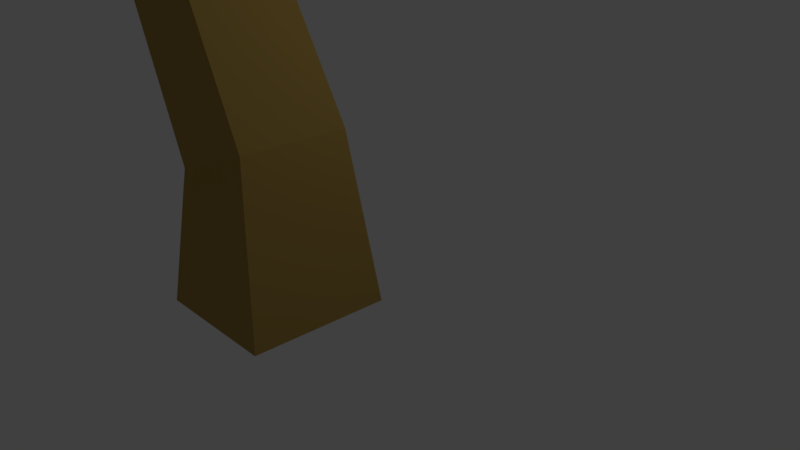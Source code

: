 # Source: cartoon_lowpoly_trees_blend_6_.blend  (saved by Blender 2.79.0; exported with 4.5.12 LTS)
import bpy
from mathutils import Matrix  # noqa: F401  (used for matrix-valued properties, if any)

bpy.ops.wm.read_factory_settings(use_empty=True)
scene = bpy.context.scene
scene.name = 'Scene'

# ---- collections
col_collection_1 = bpy.data.collections.new('Collection 1'); scene.collection.children.link(col_collection_1)

# ---- materials (node trees are filled in below, after node groups)
mat_trunk_1 = bpy.data.materials.new('Trunk_1')
mat_trunk_1.alpha_threshold = 0.0
mat_trunk_1.use_transparent_shadow = False
mat_trunk_1.diffuse_color = (0.4235, 0.2706, 0.07059, 1.0)
mat_trunk_1.specular_color = (0.162, 0.162, 0.162)
mat_trunk_1.roughness = 0.5
mat_trunk_1.specular_intensity = 1.0
mat_treetop_1 = bpy.data.materials.new('Treetop_1')
mat_treetop_1.alpha_threshold = 0.0
mat_treetop_1.use_transparent_shadow = False
mat_treetop_1.diffuse_color = (0.2196, 0.9922, 0.0, 1.0)
mat_treetop_1.specular_color = (0.225, 0.225, 0.225)
mat_treetop_1.roughness = 0.5
mat_treetop_1.specular_intensity = 1.0

# ---- material node trees

# ---- world
world_world = bpy.data.worlds.new('World'); scene.world = world_world
world_world.color = (0.05088, 0.05088, 0.05088)
world_world.use_sun_shadow = False
world_world.sun_shadow_jitter_overblur = 0.0
world_world.cycles.sampling_method = 'MANUAL'

# ---- cameras
cam_camera = bpy.data.cameras.new('Camera')
cam_camera.clip_end = 100.0
cam_camera.lens = 35.0
cam_camera.sensor_width = 32.0
cam_camera.sensor_height = 18.0
cam_camera.ortho_scale = 7.314
cam_camera.dof.focus_distance = 0.0
cam_camera.dof.aperture_fstop = 128.0

# ---- lights
light_lamp = bpy.data.lights.new('Lamp', 'POINT')
light_lamp.transmission_factor = 0.0
light_lamp.cutoff_distance = 30.0
light_lamp.energy = 100.0
light_lamp.shadow_buffer_clip_start = 1.001
light_lamp.shadow_soft_size = 0.1
light_lamp.shadow_maximum_resolution = 0.006
light_lamp.use_absolute_resolution = True

# ---- meshes
me_tree_1 = bpy.data.meshes.new('Tree_1')
me_tree_1.from_pydata([(-17.23, -0.7459, 0.4244), (-14.51, -0.7506, 0.4044), (-14.9, 2.985, 0.1116), (-16.85, 2.182, 0.1034), (-14.49, -0.8426, -2.706), (-14.88, 2.928, -2.196), (-17.21, -0.8379, -2.686), (-16.84, 2.125, -2.205), (-15.99, 7.048, 0.5108), (-17.83, 7.048, 0.5108), (-15.99, 7.048, -1.32), (-17.83, 7.048, -1.32), (-17.36, 12.71, 0.6315), (-18.65, 12.71, 0.6315), (-17.36, 12.71, -0.663), (-18.65, 12.71, -0.663), (-18.08, 14.13, 0.5261), (-16.99, 14.13, 0.5261), (-13.07, 23.94, -0.1448), (-13.78, 23.94, -0.1448), (-16.99, 14.13, -0.5576), (-13.07, 23.94, -0.8548), (-18.08, 14.13, -0.5576), (-13.78, 23.94, -0.8548), (-23.88, 19.24, -0.6841), (-23.88, 19.24, -0.3154), (-24.53, 18.85, -0.7367), (-24.53, 18.85, -0.2629), (-27.01, 22.96, -0.5247), (-27.01, 22.96, -0.4749), (-27.28, 22.8, -0.4964), (-27.28, 22.8, -0.5031), (-26.08, 29.91, -3.279), (-29.21, 28.01, -3.949), (-25.84, 28.36, 0.1423), (-31.03, 26.3, -0.705), (-31.87, 29.58, 1.682), (-29.34, 27.32, 3.882), (-23.3, 29.81, -1.879), (-25.57, 27.47, 3.088), (-22.99, 27.88, 2.268), (-22.53, 27.69, -5.146), (-19.97, 25.68, 0.4835), (-21.74, 25.83, -3.879), (-26.7, 29.15, -6.823), (-25.42, 25.28, -6.812), (-29.11, 25.18, -6.588), (-29.7, 26.43, -3.666), (-33.04, 23.56, -2.607), (-32.38, 24.57, 1.14), (-30.09, 20.89, -2.264), (-32.48, 20.6, 2.566), (-30.63, 23.55, 3.685), (-29.64, 22.96, 5.286), (-26.28, 25.35, 6.054), (-29.29, 22.11, 7.068), (-26.2, 21.94, 6.273), (-22.5, 25.74, 4.946), (-20.56, 24.92, 0.3703), (-22.29, 21.85, 3.873), (-21.15, 19.22, 1.058), (-21.09, 21.64, -2.519), (-21.43, 22.41, -4.486), (-20.68, 19.54, -1.817), (-23.66, 20.07, -4.192), (-25.46, 21.48, -5.721), (-28.84, 24.38, -5.94), (-28.03, 20.56, -3.026), (-25.77, 18.42, 1.426), (-26.1, 18.21, 5.095), (-29.21, 19.65, 3.685), (-23.24, 19.99, 0.8719), (-24.59, 19.03, -1.774), (-28.66, 18.41, 0.07682), (-12.35, 24.12, -7.106), (-16.23, 23.34, -6.148), (-11.97, 26.51, -3.783), (-18.09, 26.0, -3.067), (-17.78, 30.08, -5.001), (-15.36, 30.39, -1.313), (-9.232, 24.69, -5.852), (-11.47, 28.77, -1.318), (-8.771, 27.55, -1.762), (-9.446, 20.37, -5.494), (-6.416, 24.02, -0.199), (-8.888, 20.44, -2.947), (-13.72, 20.56, -8.385), (-13.35, 18.33, -4.545), (-17.23, 19.42, -4.885), (-17.09, 22.94, -4.577), (-21.17, 23.36, -1.81), (-19.67, 27.22, -0.6587), (-18.69, 21.61, 1.327), (-20.56, 26.62, 3.829), (-17.7, 28.66, 1.933), (-16.57, 29.63, 3.489), (-12.31, 30.69, 2.162), (-16.15, 30.79, 5.305), (-13.05, 29.18, 5.501), (-8.404, 28.89, 1.761), (-7.25, 23.69, 0.3678), (-9.314, 25.9, 4.873), (-9.202, 21.65, 6.017), (-9.061, 19.47, 1.828), (-9.52, 18.09, -0.007674), (-9.052, 18.99, 4.238), (-12.42, 17.77, 2.025), (-14.18, 17.48, -0.3962), (-17.04, 19.57, -3.744), (-16.72, 20.21, 1.53), (-14.21, 22.77, 6.27), (-14.06, 26.2, 8.388), (-17.19, 26.37, 5.815), (-11.23, 22.39, 4.875), (-13.3, 19.76, 4.162), (-17.47, 22.22, 5.127)], [], [(0, 1, 2, 3), (1, 4, 5, 2), (4, 6, 7, 5), (6, 0, 3, 7), (3, 2, 8, 9), (2, 5, 10, 8), (5, 7, 11, 10), (7, 3, 9, 11), (8, 12, 13, 9), (10, 14, 12, 8), (10, 11, 15, 14), (9, 13, 15, 11), (16, 17, 18, 19), (17, 20, 21, 18), (20, 22, 23, 21), (22, 16, 19, 23), (12, 17, 16, 13), (20, 17, 12, 14), (22, 20, 14, 15), (16, 22, 24, 25), (22, 15, 26, 24), (15, 13, 27, 26), (13, 16, 25, 27), (28, 25, 24, 29), (24, 26, 30, 29), (30, 26, 27, 31), (27, 25, 28, 31), (32, 33, 34), (33, 35, 36), (33, 36, 34), (34, 36, 37), (32, 34, 38), (34, 37, 39), (34, 39, 38), (38, 39, 40), (32, 38, 41), (38, 40, 42), (38, 42, 41), (41, 42, 43), (32, 41, 44), (41, 43, 45), (41, 45, 44), (44, 45, 46), (32, 44, 33), (44, 46, 47), (44, 47, 33), (33, 47, 35), (35, 48, 49), (48, 50, 51), (48, 51, 49), (49, 51, 52), (37, 53, 54), (53, 52, 55), (53, 55, 54), (54, 55, 56), (40, 57, 58), (57, 56, 59), (57, 59, 58), (58, 59, 60), (43, 61, 62), (61, 60, 63), (61, 63, 62), (62, 63, 64), (46, 65, 66), (65, 64, 67), (65, 67, 66), (66, 67, 50), (52, 53, 49), (53, 37, 36), (53, 36, 49), (49, 36, 35), (56, 57, 54), (57, 40, 39), (57, 39, 54), (54, 39, 37), (60, 61, 58), (61, 43, 42), (61, 42, 58), (58, 42, 40), (64, 65, 62), (65, 46, 45), (65, 45, 62), (62, 45, 43), (50, 48, 66), (48, 35, 47), (48, 47, 66), (66, 47, 46), (68, 69, 70), (69, 56, 55), (69, 55, 70), (70, 55, 52), (68, 71, 69), (71, 60, 59), (71, 59, 69), (69, 59, 56), (68, 72, 71), (72, 64, 63), (72, 63, 71), (71, 63, 60), (68, 73, 72), (73, 50, 67), (73, 67, 72), (72, 67, 64), (68, 70, 73), (70, 52, 51), (70, 51, 73), (73, 51, 50), (74, 75, 76), (75, 77, 78), (75, 78, 76), (76, 78, 79), (74, 76, 80), (76, 79, 81), (76, 81, 80), (80, 81, 82), (74, 80, 83), (80, 82, 84), (80, 84, 83), (83, 84, 85), (74, 83, 86), (83, 85, 87), (83, 87, 86), (86, 87, 88), (74, 86, 75), (86, 88, 89), (86, 89, 75), (75, 89, 77), (77, 90, 91), (90, 92, 93), (90, 93, 91), (91, 93, 94), (79, 95, 96), (95, 94, 97), (95, 97, 96), (96, 97, 98), (82, 99, 100), (99, 98, 101), (99, 101, 100), (100, 101, 102), (85, 103, 104), (103, 102, 105), (103, 105, 104), (104, 105, 106), (88, 107, 108), (107, 106, 109), (107, 109, 108), (108, 109, 92), (94, 95, 91), (95, 79, 78), (95, 78, 91), (91, 78, 77), (98, 99, 96), (99, 82, 81), (99, 81, 96), (96, 81, 79), (102, 103, 100), (103, 85, 84), (103, 84, 100), (100, 84, 82), (106, 107, 104), (107, 88, 87), (107, 87, 104), (104, 87, 85), (92, 90, 108), (90, 77, 89), (90, 89, 108), (108, 89, 88), (110, 111, 112), (111, 98, 97), (111, 97, 112), (112, 97, 94), (110, 113, 111), (113, 102, 101), (113, 101, 111), (111, 101, 98), (110, 114, 113), (114, 106, 105), (114, 105, 113), (113, 105, 102), (110, 115, 114), (115, 92, 109), (115, 109, 114), (114, 109, 106), (110, 112, 115), (112, 94, 93), (112, 93, 115), (115, 93, 92)])
me_tree_1.polygons.foreach_set('use_smooth', [1, 1, 1, 1, 0, 0, 0, 0, 0, 0, 0, 0, 0, 0, 0, 0, 0, 0, 0, 0, 0, 0, 0, 0, 0, 0, 0, 0, 0, 0, 0, 0, 0, 0, 0, 0, 0, 0, 0, 0, 0, 0, 0, 0, 0, 0, 0, 0, 0, 0, 0, 0, 0, 0, 0, 0, 0, 0, 0, 0, 0, 0, 0, 0, 0, 0, 0, 0, 0, 0, 0, 0, 0, 0, 0, 0, 0, 0, 0, 0, 0, 0, 0, 0, 0, 0, 0, 0, 0, 0, 0, 0, 0, 0, 0, 0, 0, 0, 0, 0, 0, 0, 0, 0, 0, 0, 0, 0, 0, 0, 0, 0, 0, 0, 0, 0, 0, 0, 0, 0, 0, 0, 0, 0, 0, 0, 0, 0, 0, 0, 0, 0, 0, 0, 0, 0, 0, 0, 0, 0, 0, 0, 0, 0, 0, 0, 0, 0, 0, 0, 0, 0, 0, 0, 0, 0, 0, 0, 0, 0, 0, 0, 0, 0, 0, 0, 0, 0, 0, 0, 0, 0, 0, 0, 0, 0, 0, 0, 0, 0, 0, 0, 0, 0, 0, 0, 0])
me_tree_1.polygons.foreach_set('material_index', [0, 0, 0, 0, 0, 0, 0, 0, 0, 0, 0, 0, 0, 0, 0, 0, 0, 0, 0, 0, 0, 0, 0, 0, 0, 0, 0, 1, 1, 1, 1, 1, 1, 1, 1, 1, 1, 1, 1, 1, 1, 1, 1, 1, 1, 1, 1, 1, 1, 1, 1, 1, 1, 1, 1, 1, 1, 1, 1, 1, 1, 1, 1, 1, 1, 1, 1, 1, 1, 1, 1, 1, 1, 1, 1, 1, 1, 1, 1, 1, 1, 1, 1, 1, 1, 1, 1, 1, 1, 1, 1, 1, 1, 1, 1, 1, 1, 1, 1, 1, 1, 1, 1, 1, 1, 1, 1, 1, 1, 1, 1, 1, 1, 1, 1, 1, 1, 1, 1, 1, 1, 1, 1, 1, 1, 1, 1, 1, 1, 1, 1, 1, 1, 1, 1, 1, 1, 1, 1, 1, 1, 1, 1, 1, 1, 1, 1, 1, 1, 1, 1, 1, 1, 1, 1, 1, 1, 1, 1, 1, 1, 1, 1, 1, 1, 1, 1, 1, 1, 1, 1, 1, 1, 1, 1, 1, 1, 1, 1, 1, 1, 1, 1, 1, 1, 1, 1])
_k = set([(0, 1), (0, 3), (0, 6), (1, 2), (1, 4), (2, 3), (2, 5), (3, 7), (4, 5), (4, 6), (5, 7), (6, 7)])
me_tree_1.attributes.new('sharp_edge', 'BOOLEAN', 'EDGE').data.foreach_set('value', [ (min(e.vertices), max(e.vertices)) in _k for e in me_tree_1.edges])
_uv = me_tree_1.uv_layers.new(name='UVMap')
_uv.uv.foreach_set('vector', [0.0, 0.0, 1.0, 0.0, 1.0, 1.0, 0.0, 1.0, 0.0, 0.0, 1.0, 0.0, 1.0, 1.0, 0.0, 1.0, 0.0, 0.0, 1.0, 0.0, 1.0, 1.0, 0.0, 1.0, 0.0, 0.0, 1.0, 0.0, 1.0, 1.0, 0.0, 1.0, 0.0, 1.0, 1.0, 1.0, 1.0, 0.0, 0.0, 0.0, 0.0, 1.0, 1.0, 1.0, 1.0, 1.0, 1.0, 0.0, 0.0, 1.0, 1.0, 1.0, 0.0, 1.0, 1.0, 1.0, 0.0, 1.0, 1.0, 1.0, 0.0, 0.0, 0.0, 1.0, 1.0, 0.0, 1.0, 0.0, 0.0, 0.0, 0.0, 0.0, 1.0, 1.0, 1.0, 1.0, 1.0, 0.0, 1.0, 0.0, 1.0, 1.0, 0.0, 1.0, 0.0, 1.0, 1.0, 1.0, 0.0, 0.0, 0.0, 0.0, 0.0, 1.0, 0.0, 1.0, 0.0, 0.0, 1.0, 0.0, 1.0, 0.0, 0.0, 0.0, 1.0, 0.0, 1.0, 1.0, 1.0, 1.0, 1.0, 0.0, 1.0, 1.0, 0.0, 1.0, 0.0, 1.0, 1.0, 1.0, 0.0, 1.0, 0.0, 0.0, 0.0, 0.0, 0.0, 1.0, 1.0, 0.0, 1.0, 0.0, 0.0, 0.0, 0.0, 0.0, 1.0, 1.0, 1.0, 0.0, 1.0, 0.0, 1.0, 1.0, 0.0, 1.0, 1.0, 1.0, 1.0, 1.0, 0.0, 1.0, 0.0, 0.0, 0.0, 1.0, 0.0, 1.0, 0.0, 0.0, 0.0, 1.0, 0.0, 1.0, 0.0, 1.0, 0.0, 1.0, 0.0, 1.0, 0.0, 0.0, 0.0, 0.0, 0.0, 1.0, 0.0, 0.0, 0.0, 0.0, 0.0, 0.0, 0.0, 0.0, 0.0, 0.0, 0.0, 0.0, 0.0, 1.0, 0.0, 1.0, 0.0, 1.0, 0.0, 1.0, 0.0, 1.0, 0.0, 1.0, 0.0, 1.0, 0.0, 1.0, 0.0, 0.0, 0.0, 0.0, 0.0, 0.0, 0.0, 0.0, 0.0, 0.0, 0.0, 0.0, 0.6, 1.0, 0.5, 0.8238, 0.7, 0.8238, 0.5, 0.8238, 0.5, 0.6476, 0.6, 0.6762, 0.5, 0.8238, 0.6, 0.6762, 0.7, 0.8238, 0.7, 0.8238, 0.6, 0.6762, 0.7, 0.6476, 0.8, 1.0, 0.7, 0.8238, 0.9, 0.8238, 0.7, 0.8238, 0.7, 0.6476, 0.8, 0.6762, 0.7, 0.8238, 0.8, 0.6762, 0.9, 0.8238, 0.9, 0.8238, 0.8, 0.6762, 0.9, 0.6476, 3.73e-08, 1.0, -0.1, 0.8238, 0.1, 0.8238, -0.1, 0.8238, -0.1, 0.6476, 3.79e-08, 0.6762, -0.1, 0.8238, 3.79e-08, 0.6762, 0.1, 0.8238, 0.1, 0.8238, 3.79e-08, 0.6762, 0.1, 0.6476, 0.2, 1.0, 0.1, 0.8238, 0.3, 0.8238, 0.1, 0.8238, 0.1, 0.6476, 0.2, 0.6762, 0.1, 0.8238, 0.2, 0.6762, 0.3, 0.8238, 0.3, 0.8238, 0.2, 0.6762, 0.3, 0.6476, 0.4, 1.0, 0.3, 0.8238, 0.5, 0.8238, 0.3, 0.8238, 0.3, 0.6476, 0.4, 0.6762, 0.3, 0.8238, 0.4, 0.6762, 0.5, 0.8238, 0.5, 0.8238, 0.4, 0.6762, 0.5, 0.6476, 0.5, 0.6476, 0.45, 0.5, 0.55, 0.5, 0.45, 0.5, 0.4, 0.3524, 0.5, 0.3238, 0.45, 0.5, 0.5, 0.3238, 0.55, 0.5, 0.55, 0.5, 0.5, 0.3238, 0.6, 0.3524, 0.7, 0.6476, 0.65, 0.5, 0.75, 0.5, 0.65, 0.5, 0.6, 0.3524, 0.7, 0.3238, 0.65, 0.5, 0.7, 0.3238, 0.75, 0.5, 0.75, 0.5, 0.7, 0.3238, 0.8, 0.3524, 0.9, 0.6476, 0.85, 0.5, 0.95, 0.5, 0.85, 0.5, 0.8, 0.3524, 0.9, 0.3238, 0.85, 0.5, 0.9, 0.3238, 0.95, 0.5, -0.05, 0.5, -0.1, 0.3238, 3.79e-08, 0.3524, 0.1, 0.6476, 0.05, 0.5, 0.15, 0.5, 0.05, 0.5, 3.79e-08, 0.3524, 0.1, 0.3238, 0.05, 0.5, 0.1, 0.3238, 0.15, 0.5, 0.15, 0.5, 0.1, 0.3238, 0.2, 0.3524, 0.3, 0.6476, 0.25, 0.5, 0.35, 0.5, 0.25, 0.5, 0.2, 0.3524, 0.3, 0.3238, 0.25, 0.5, 0.3, 0.3238, 0.35, 0.5, 0.35, 0.5, 0.3, 0.3238, 0.4, 0.3524, 0.6, 0.3524, 0.65, 0.5, 0.55, 0.5, 0.65, 0.5, 0.7, 0.6476, 0.6, 0.6762, 0.65, 0.5, 0.6, 0.6762, 0.55, 0.5, 0.55, 0.5, 0.6, 0.6762, 0.5, 0.6476, 0.8, 0.3524, 0.85, 0.5, 0.75, 0.5, 0.85, 0.5, 0.9, 0.6476, 0.8, 0.6762, 0.85, 0.5, 0.8, 0.6762, 0.75, 0.5, 0.75, 0.5, 0.8, 0.6762, 0.7, 0.6476, 3.79e-08, 0.3524, 0.05, 0.5, -0.05, 0.5, 0.05, 0.5, 0.1, 0.6476, 3.79e-08, 0.6762, 0.05, 0.5, 3.79e-08, 0.6762, -0.05, 0.5, -0.05, 0.5, 3.79e-08, 0.6762, -0.1, 0.6476, 0.2, 0.3524, 0.25, 0.5, 0.15, 0.5, 0.25, 0.5, 0.3, 0.6476, 0.2, 0.6762, 0.25, 0.5, 0.2, 0.6762, 0.15, 0.5, 0.15, 0.5, 0.2, 0.6762, 0.1, 0.6476, 0.4, 0.3524, 0.45, 0.5, 0.35, 0.5, 0.45, 0.5, 0.5, 0.6476, 0.4, 0.6762, 0.45, 0.5, 0.4, 0.6762, 0.35, 0.5, 0.35, 0.5, 0.4, 0.6762, 0.3, 0.6476, 0.7, 0.0, 0.8, 0.1762, 0.6, 0.1762, 0.8, 0.1762, 0.8, 0.3524, 0.7, 0.3238, 0.8, 0.1762, 0.7, 0.3238, 0.6, 0.1762, 0.6, 0.1762, 0.7, 0.3238, 0.6, 0.3524, -0.1, 0.0, 3.79e-08, 0.1762, -0.2, 0.1762, 3.79e-08, 0.1762, 3.79e-08, 0.3524, -0.1, 0.3238, 3.79e-08, 0.1762, -0.1, 0.3238, -0.2, 0.1762, 0.8, 0.1762, 0.9, 0.3238, 0.8, 0.3524, 0.1, 0.0, 0.2, 0.1762, 3.79e-08, 0.1762, 0.2, 0.1762, 0.2, 0.3524, 0.1, 0.3238, 0.2, 0.1762, 0.1, 0.3238, 3.79e-08, 0.1762, 3.79e-08, 0.1762, 0.1, 0.3238, 3.79e-08, 0.3524, 0.3, 0.0, 0.4, 0.1762, 0.2, 0.1762, 0.4, 0.1762, 0.4, 0.3524, 0.3, 0.3238, 0.4, 0.1762, 0.3, 0.3238, 0.2, 0.1762, 0.2, 0.1762, 0.3, 0.3238, 0.2, 0.3524, 0.5, 0.0, 0.6, 0.1762, 0.4, 0.1762, 0.6, 0.1762, 0.6, 0.3524, 0.5, 0.3238, 0.6, 0.1762, 0.5, 0.3238, 0.4, 0.1762, 0.4, 0.1762, 0.5, 0.3238, 0.4, 0.3524, 0.6, 1.0, 0.5, 0.8238, 0.7, 0.8238, 0.5, 0.8238, 0.5, 0.6476, 0.6, 0.6762, 0.5, 0.8238, 0.6, 0.6762, 0.7, 0.8238, 0.7, 0.8238, 0.6, 0.6762, 0.7, 0.6476, 0.8, 1.0, 0.7, 0.8238, 0.9, 0.8238, 0.7, 0.8238, 0.7, 0.6476, 0.8, 0.6762, 0.7, 0.8238, 0.8, 0.6762, 0.9, 0.8238, 0.9, 0.8238, 0.8, 0.6762, 0.9, 0.6476, 3.73e-08, 1.0, -0.1, 0.8238, 0.1, 0.8238, -0.1, 0.8238, -0.1, 0.6476, 3.79e-08, 0.6762, -0.1, 0.8238, 3.79e-08, 0.6762, 0.1, 0.8238, 0.1, 0.8238, 3.79e-08, 0.6762, 0.1, 0.6476, 0.2, 1.0, 0.1, 0.8238, 0.3, 0.8238, 0.1, 0.8238, 0.1, 0.6476, 0.2, 0.6762, 0.1, 0.8238, 0.2, 0.6762, 0.3, 0.8238, 0.3, 0.8238, 0.2, 0.6762, 0.3, 0.6476, 0.4, 1.0, 0.3, 0.8238, 0.5, 0.8238, 0.3, 0.8238, 0.3, 0.6476, 0.4, 0.6762, 0.3, 0.8238, 0.4, 0.6762, 0.5, 0.8238, 0.5, 0.8238, 0.4, 0.6762, 0.5, 0.6476, 0.5, 0.6476, 0.45, 0.5, 0.55, 0.5, 0.45, 0.5, 0.4, 0.3524, 0.5, 0.3238, 0.45, 0.5, 0.5, 0.3238, 0.55, 0.5, 0.55, 0.5, 0.5, 0.3238, 0.6, 0.3524, 0.7, 0.6476, 0.65, 0.5, 0.75, 0.5, 0.65, 0.5, 0.6, 0.3524, 0.7, 0.3238, 0.65, 0.5, 0.7, 0.3238, 0.75, 0.5, 0.75, 0.5, 0.7, 0.3238, 0.8, 0.3524, 0.9, 0.6476, 0.85, 0.5, 0.95, 0.5, 0.85, 0.5, 0.8, 0.3524, 0.9, 0.3238, 0.85, 0.5, 0.9, 0.3238, 0.95, 0.5, -0.05, 0.5, -0.1, 0.3238, 3.79e-08, 0.3524, 0.1, 0.6476, 0.05, 0.5, 0.15, 0.5, 0.05, 0.5, 3.79e-08, 0.3524, 0.1, 0.3238, 0.05, 0.5, 0.1, 0.3238, 0.15, 0.5, 0.15, 0.5, 0.1, 0.3238, 0.2, 0.3524, 0.3, 0.6476, 0.25, 0.5, 0.35, 0.5, 0.25, 0.5, 0.2, 0.3524, 0.3, 0.3238, 0.25, 0.5, 0.3, 0.3238, 0.35, 0.5, 0.35, 0.5, 0.3, 0.3238, 0.4, 0.3524, 0.6, 0.3524, 0.65, 0.5, 0.55, 0.5, 0.65, 0.5, 0.7, 0.6476, 0.6, 0.6762, 0.65, 0.5, 0.6, 0.6762, 0.55, 0.5, 0.55, 0.5, 0.6, 0.6762, 0.5, 0.6476, 0.8, 0.3524, 0.85, 0.5, 0.75, 0.5, 0.85, 0.5, 0.9, 0.6476, 0.8, 0.6762, 0.85, 0.5, 0.8, 0.6762, 0.75, 0.5, 0.75, 0.5, 0.8, 0.6762, 0.7, 0.6476, 3.79e-08, 0.3524, 0.05, 0.5, -0.05, 0.5, 0.05, 0.5, 0.1, 0.6476, 3.79e-08, 0.6762, 0.05, 0.5, 3.79e-08, 0.6762, -0.05, 0.5, -0.05, 0.5, 3.79e-08, 0.6762, -0.1, 0.6476, 0.2, 0.3524, 0.25, 0.5, 0.15, 0.5, 0.25, 0.5, 0.3, 0.6476, 0.2, 0.6762, 0.25, 0.5, 0.2, 0.6762, 0.15, 0.5, 0.15, 0.5, 0.2, 0.6762, 0.1, 0.6476, 0.4, 0.3524, 0.45, 0.5, 0.35, 0.5, 0.45, 0.5, 0.5, 0.6476, 0.4, 0.6762, 0.45, 0.5, 0.4, 0.6762, 0.35, 0.5, 0.35, 0.5, 0.4, 0.6762, 0.3, 0.6476, 0.7, 0.0, 0.8, 0.1762, 0.6, 0.1762, 0.8, 0.1762, 0.8, 0.3524, 0.7, 0.3238, 0.8, 0.1762, 0.7, 0.3238, 0.6, 0.1762, 0.6, 0.1762, 0.7, 0.3238, 0.6, 0.3524, -0.1, 0.0, 3.79e-08, 0.1762, -0.2, 0.1762, 3.79e-08, 0.1762, 3.79e-08, 0.3524, -0.1, 0.3238, 3.79e-08, 0.1762, -0.1, 0.3238, -0.2, 0.1762, 0.8, 0.1762, 0.9, 0.3238, 0.8, 0.3524, 0.1, 0.0, 0.2, 0.1762, 3.79e-08, 0.1762, 0.2, 0.1762, 0.2, 0.3524, 0.1, 0.3238, 0.2, 0.1762, 0.1, 0.3238, 3.79e-08, 0.1762, 3.79e-08, 0.1762, 0.1, 0.3238, 3.79e-08, 0.3524, 0.3, 0.0, 0.4, 0.1762, 0.2, 0.1762, 0.4, 0.1762, 0.4, 0.3524, 0.3, 0.3238, 0.4, 0.1762, 0.3, 0.3238, 0.2, 0.1762, 0.2, 0.1762, 0.3, 0.3238, 0.2, 0.3524, 0.5, 0.0, 0.6, 0.1762, 0.4, 0.1762, 0.6, 0.1762, 0.6, 0.3524, 0.5, 0.3238, 0.6, 0.1762, 0.5, 0.3238, 0.4, 0.1762, 0.4, 0.1762, 0.5, 0.3238, 0.4, 0.3524])
me_tree_1.materials.append(mat_trunk_1)
me_tree_1.materials.append(mat_treetop_1)
me_tree_1.use_remesh_preserve_volume = False
me_tree_1.use_remesh_preserve_attributes = False
me_tree_1.use_mirror_vertex_groups = False
me_tree_1.use_paint_bone_selection = False
me_tree_1.use_paint_mask = True
me_tree_1.update()
me_tree_1.normals_split_custom_set([tuple(v) for v in zip(*[iter([-0.01011, 0.08983, 0.9959, 0.007475, 0.07891, 0.9969, -0.02131, 0.09677, 0.9951, -0.05165, 0.1155, 0.992, 0.9947, 0.1026, 0.003587, 0.9947, 0.1026, 0.003587, 0.9947, 0.1026, 0.003587, 0.9947, 0.1026, 0.003587, -0.02296, 0.1489, -0.9886, -0.006975, 0.1612, -0.9869, -0.03296, 0.1411, -0.9894, -0.04872, 0.1289, -0.9905, -0.9918, 0.1275, -0.009898, -0.9918, 0.1275, -0.009898, -0.9918, 0.1275, -0.009898, -0.9918, 0.1275, -0.009898, 0.01612, -0.08625, 0.9961, 0.01612, -0.08625, 0.9961, 0.01612, -0.08625, 0.9961, 0.01612, -0.08625, 0.9961, 0.9654, 0.2608, -0.00013, 0.9654, 0.2608, -0.00013, 0.9654, 0.2608, -0.00013, 0.9654, 0.2608, -0.00013, -0.03662, 0.1828, -0.9825, -0.03662, 0.1828, -0.9825, -0.03662, 0.1828, -0.9825, -0.03662, 0.1828, -0.9825, -0.9805, -0.1966, -0.0008106, -0.9805, -0.1966, -0.0008106, -0.9805, -0.1966, -0.0008106, -0.9805, -0.1966, -0.0008106, -4.039e-07, -0.02129, 0.9998, -4.039e-07, -0.02129, 0.9998, -4.039e-07, -0.02129, 0.9998, -4.039e-07, -0.02129, 0.9998, 0.9722, 0.2341, 1.047e-06, 0.9722, 0.2341, 1.047e-06, 0.9722, 0.2341, 1.047e-06, 0.9722, 0.2341, 1.047e-06, 7.095e-08, 0.1152, -0.9933, 7.095e-08, 0.1152, -0.9933, 7.095e-08, 0.1152, -0.9933, 7.095e-08, 0.1152, -0.9933, -0.9895, -0.1445, 0.0, -0.9895, -0.1445, 0.0, -0.9895, -0.1445, 0.0, -0.9895, -0.1445, 0.0, -4.863e-07, 0.06818, 0.9977, -4.863e-07, 0.06818, 0.9977, -4.863e-07, 0.06818, 0.9977, -4.863e-07, 0.06818, 0.9977, 0.9285, -0.3712, 7.931e-07, 0.9285, -0.3712, 7.931e-07, 0.9285, -0.3712, 7.931e-07, 0.9285, -0.3712, 7.931e-07, 1.31e-07, -0.03026, -0.9995, 1.31e-07, -0.03026, -0.9995, 1.31e-07, -0.03026, -0.9995, 1.31e-07, -0.03026, -0.9995, -0.916, 0.4011, 0.0, -0.916, 0.4011, 0.0, -0.916, 0.4011, 0.0, -0.916, 0.4011, 0.0, -5.658e-07, 0.07436, 0.9972, -5.658e-07, 0.07436, 0.9972, -5.658e-07, 0.07436, 0.9972, -5.658e-07, 0.07436, 0.9972, 0.968, -0.251, 8.653e-07, 0.968, -0.251, 8.653e-07, 0.968, -0.251, 8.653e-07, 0.968, -0.251, 8.653e-07, 1.386e-08, 0.07437, -0.9972, 1.386e-08, 0.07437, -0.9972, 1.386e-08, 0.07437, -0.9972, 1.386e-08, 0.07437, -0.9972, 0.6609, 0.7504, 1.099e-06, 0.6609, 0.7504, 1.099e-06, 0.6609, 0.7504, 1.099e-06, 0.6609, 0.7504, 1.099e-06, 0.06106, 0.04567, -0.9971, 0.06106, 0.04567, -0.9971, 0.06106, 0.04567, -0.9971, 0.06106, 0.04567, -0.9971, -0.7221, -0.6918, 1.015e-06, -0.7221, -0.6918, 1.015e-06, -0.7221, -0.6918, 1.015e-06, -0.7221, -0.6918, 1.015e-06, -0.03835, 0.1134, 0.9928, -0.03835, 0.1134, 0.9928, -0.03835, 0.1134, 0.9928, -0.03835, 0.1134, 0.9928, 0.7653, 0.6437, 9.841e-06, 0.7653, 0.6437, 9.841e-06, 0.7653, 0.6437, 9.841e-06, 0.7653, 0.6437, 9.841e-06, 0.03129, 0.08233, -0.9961, 0.03129, 0.08233, -0.9961, 0.03129, 0.08233, -0.9961, 0.03129, 0.08233, -0.9961, -0.8212, -0.5706, 0.0, -0.8212, -0.5706, 0.0, -0.8212, -0.5706, 0.0, -0.8212, -0.5706, 0.0, 0.03129, 0.08233, 0.9961, 0.03129, 0.08233, 0.9961, 0.03129, 0.08233, 0.9961, 0.03129, 0.08233, 0.9961, -0.5374, 0.7539, 0.3779, -0.5374, 0.7539, 0.3779, -0.5374, 0.7539, 0.3779, -0.8896, 0.09755, -0.4463, -0.8896, 0.09755, -0.4463, -0.8896, 0.09755, -0.4463, 0.1436, 0.9687, -0.2024, 0.1436, 0.9687, -0.2024, 0.1436, 0.9687, -0.2024, 0.2923, 0.8142, 0.5017, 0.2923, 0.8142, 0.5017, 0.2923, 0.8142, 0.5017, -0.1789, 0.8921, 0.4148, -0.1789, 0.8921, 0.4148, -0.1789, 0.8921, 0.4148, 0.0226, 0.9569, 0.2895, 0.0226, 0.9569, 0.2895, 0.0226, 0.9569, 0.2895, -0.2786, 0.9113, 0.3033, -0.2786, 0.9113, 0.3033, -0.2786, 0.9113, 0.3033, -0.01066, 0.906, 0.4232, -0.01066, 0.906, 0.4232, -0.01066, 0.906, 0.4232, 0.2693, 0.8353, -0.4793, 0.2693, 0.8353, -0.4793, 0.2693, 0.8353, -0.4793, 0.6673, 0.6931, 0.2728, 0.6673, 0.6931, 0.2728, 0.6673, 0.6931, 0.2728, 0.8129, 0.5568, -0.1707, 0.8129, 0.5568, -0.1707, 0.8129, 0.5568, -0.1707, 0.9192, 0.1433, -0.3669, 0.9192, 0.1433, -0.3669, 0.9192, 0.1433, -0.3669, 0.4098, 0.8747, -0.2588, 0.4098, 0.8747, -0.2588, 0.4098, 0.8747, -0.2588, 0.6265, -0.2378, -0.7422, 0.6265, -0.2378, -0.7422, 0.6265, -0.2378, -0.7422, 0.4096, 0.1324, -0.9026, 0.4096, 0.1324, -0.9026, 0.4096, 0.1324, -0.9026, -0.06007, -0.02251, -0.9979, -0.06007, -0.02251, -0.9979, -0.06007, -0.02251, -0.9979, -0.5003, 0.8604, -0.09717, -0.5003, 0.8604, -0.09717, -0.5003, 0.8604, -0.09717, -0.8061, 0.4688, -0.3612, -0.8061, 0.4688, -0.3612, -0.8061, 0.4688, -0.3612, -0.7704, 0.1231, -0.6255, -0.7704, 0.1231, -0.6255, -0.7704, 0.1231, -0.6255, -0.8962, 0.2026, -0.3946, -0.8962, 0.2026, -0.3946, -0.8962, 0.2026, -0.3946, -0.7982, 0.602, -0.02395, -0.7982, 0.602, -0.02395, -0.7982, 0.602, -0.02395, -0.6084, -0.7153, -0.3437, -0.6084, -0.7153, -0.3437, -0.6084, -0.7153, -0.3437, -0.9855, 0.0787, 0.1505, -0.9855, 0.0787, 0.1505, -0.9855, 0.0787, 0.1505, -0.7511, 0.2397, 0.6152, -0.7511, 0.2397, 0.6152, -0.7511, 0.2397, 0.6152, -0.4125, 0.3057, 0.8581, -0.4125, 0.3057, 0.8581, -0.4125, 0.3057, 0.8581, -0.2369, 0.8563, 0.4589, -0.2369, 0.8563, 0.4589, -0.2369, 0.8563, 0.4589, -0.5835, 0.6812, 0.4421, -0.5835, 0.6812, 0.4421, -0.5835, 0.6812, 0.4421, 0.2514, 0.06821, 0.9655, 0.2514, 0.06821, 0.9655, 0.2514, 0.06821, 0.9655, 0.8223, 0.5072, 0.2578, 0.8223, 0.5072, 0.2578, 0.8223, 0.5072, 0.2578, 0.5095, -0.2025, 0.8363, 0.5095, -0.2025, 0.8363, 0.5095, -0.2025, 0.8363, 0.9152, -0.05886, 0.3986, 0.9152, -0.05886, 0.3986, 0.9152, -0.05886, 0.3986, 0.9112, -0.04413, 0.4095, 0.9112, -0.04413, 0.4095, 0.9112, -0.04413, 0.4095, 0.9856, 0.1106, -0.1278, 0.9856, 0.1106, -0.1278, 0.9856, 0.1106, -0.1278, 0.951, 0.2483, 0.1844, 0.951, 0.2483, 0.1844, 0.951, 0.2483, 0.1844, 0.9817, 0.156, -0.1092, 0.9817, 0.156, -0.1092, 0.9817, 0.156, -0.1092, 0.4674, -0.533, -0.7053, 0.4674, -0.533, -0.7053, 0.4674, -0.533, -0.7053, -0.5126, -0.6403, -0.572, -0.5126, -0.6403, -0.572, -0.5126, -0.6403, -0.572, -0.2291, -0.8334, -0.5029, -0.2291, -0.8334, -0.5029, -0.2291, -0.8334, -0.5029, -0.4694, -0.5961, -0.6514, -0.4694, -0.5961, -0.6514, -0.4694, -0.5961, -0.6514, -0.3577, -0.613, -0.7044, -0.3577, -0.613, -0.7044, -0.3577, -0.613, -0.7044, -0.4413, -0.8956, -0.0558, -0.4413, -0.8956, -0.0558, -0.4413, -0.8956, -0.0558, -0.4573, 0.3019, 0.8365, -0.4573, 0.3019, 0.8365, -0.4573, 0.3019, 0.8365, -0.8292, 0.02523, 0.5584, -0.8292, 0.02523, 0.5584, -0.8292, 0.02523, 0.5584, -0.8565, 0.1422, -0.4962, -0.8565, 0.1422, -0.4962, -0.8565, 0.1422, -0.4962, 0.2746, 0.06836, 0.9591, 0.2746, 0.06836, 0.9591, 0.2746, 0.06836, 0.9591, 0.06977, 0.7851, 0.6154, 0.06977, 0.7851, 0.6154, 0.06977, 0.7851, 0.6154, 0.09118, 0.7996, 0.5936, 0.09118, 0.7996, 0.5936, 0.09118, 0.7996, 0.5936, 0.09296, 0.7992, 0.5938, 0.09296, 0.7992, 0.5938, 0.09296, 0.7992, 0.5938, 0.9925, -0.1086, -0.05671, 0.9925, -0.1086, -0.05671, 0.9925, -0.1086, -0.05671, 0.927, 0.0217, -0.3743, 0.927, 0.0217, -0.3743, 0.927, 0.0217, -0.3743, 0.6276, -0.5685, 0.5319, 0.6276, -0.5685, 0.5319, 0.6276, -0.5685, 0.5319, 0.276, -0.3485, 0.8958, 0.276, -0.3485, 0.8958, 0.276, -0.3485, 0.8958, 0.3544, -0.4405, -0.8248, 0.3544, -0.4405, -0.8248, 0.3544, -0.4405, -0.8248, -0.05117, -0.2757, -0.9599, -0.05117, -0.2757, -0.9599, -0.05117, -0.2757, -0.9599, 0.3377, -0.2634, -0.9037, 0.3377, -0.2634, -0.9037, 0.3377, -0.2634, -0.9037, 0.5931, 0.1917, -0.782, 0.5931, 0.1917, -0.782, 0.5931, 0.1917, -0.782, -0.4381, -0.5723, -0.6932, -0.4381, -0.5723, -0.6932, -0.4381, -0.5723, -0.6932, -0.6748, 0.6852, -0.2741, -0.6748, 0.6852, -0.2741, -0.6748, 0.6852, -0.2741, -0.6043, 0.4653, -0.6468, -0.6043, 0.4653, -0.6468, -0.6043, 0.4653, -0.6468, -0.9353, -0.3519, -0.03713, -0.9353, -0.3519, -0.03713, -0.9353, -0.3519, -0.03713, -0.3847, -0.9189, -0.08712, -0.3847, -0.9189, -0.08712, -0.3847, -0.9189, -0.08712, 0.223, -0.2886, 0.9311, 0.223, -0.2886, 0.9311, 0.223, -0.2886, 0.9311, -0.538, -0.6882, 0.4867, -0.538, -0.6882, 0.4867, -0.538, -0.6882, 0.4867, -0.9171, -0.333, 0.2193, -0.9171, -0.333, 0.2193, -0.9171, -0.333, 0.2193, 0.526, -0.8505, -0.002547, 0.526, -0.8505, -0.002547, 0.526, -0.8505, -0.002547, -0.3304, -0.7514, 0.5711, -0.3304, -0.7514, 0.5711, -0.3304, -0.7514, 0.5711, 0.7099, -0.6767, 0.1952, 0.7099, -0.6767, 0.1952, 0.7099, -0.6767, 0.1952, 0.5033, -0.2483, 0.8277, 0.5033, -0.2483, 0.8277, 0.5033, -0.2483, 0.8277, 0.5318, -0.8461, 0.03615, 0.5318, -0.8461, 0.03615, 0.5318, -0.8461, 0.03615, 0.1183, -0.9278, -0.3538, 0.1183, -0.9278, -0.3538, 0.1183, -0.9278, -0.3538, 0.1283, -0.951, 0.2814, 0.1283, -0.951, 0.2814, 0.1283, -0.951, 0.2814, -0.3316, -0.9297, -0.16, -0.3316, -0.9297, -0.16, -0.3316, -0.9297, -0.16, 0.07764, -0.9846, -0.1567, 0.07764, -0.9846, -0.1567, 0.07764, -0.9846, -0.1567, -0.3327, -0.7417, -0.5824, -0.3327, -0.7417, -0.5824, -0.3327, -0.7417, -0.5824, -0.1448, -0.7988, -0.5839, -0.1448, -0.7988, -0.5839, -0.1448, -0.7988, -0.5839, -0.2198, -0.8624, -0.4559, -0.2198, -0.8624, -0.4559, -0.2198, -0.8624, -0.4559, -0.137, -0.9431, 0.303, -0.137, -0.9431, 0.303, -0.137, -0.9431, 0.303, -0.3542, -0.1285, 0.9263, -0.3542, -0.1285, 0.9263, -0.3542, -0.1285, 0.9263, -0.3501, -0.901, 0.2563, -0.3501, -0.901, 0.2563, -0.3501, -0.901, 0.2563, -0.6279, -0.6941, -0.3521, -0.6279, -0.6941, -0.3521, -0.6279, -0.6941, -0.3521, -0.2923, 0.7915, -0.5368, -0.2923, 0.7915, -0.5368, -0.2923, 0.7915, -0.5368, -0.8954, -0.1347, -0.4243, -0.8954, -0.1347, -0.4243, -0.8954, -0.1347, -0.4243, 0.3342, 0.2325, -0.9134, 0.3342, 0.2325, -0.9134, 0.3342, 0.2325, -0.9134, 0.5378, 0.734, -0.4147, 0.5378, 0.734, -0.4147, 0.5378, 0.734, -0.4147, 0.08998, 0.8033, -0.5887, 0.08998, 0.8033, -0.5887, 0.08998, 0.8033, -0.5887, 0.282, 0.6783, -0.6785, 0.282, 0.6783, -0.6785, 0.282, 0.6783, -0.6785, -0.01689, 0.739, -0.6735, -0.01689, 0.739, -0.6735, -0.01689, 0.739, -0.6735, 0.2564, 0.778, -0.5736, 0.2564, 0.778, -0.5736, 0.2564, 0.778, -0.5736, 0.3866, -0.09533, -0.9173, 0.3866, -0.09533, -0.9173, 0.3866, -0.09533, -0.9173, 0.8399, 0.3956, -0.3716, 0.8399, 0.3956, -0.3716, 0.8399, 0.3956, -0.3716, 0.8883, -0.08163, -0.452, 0.8883, -0.08163, -0.452, 0.8883, -0.08163, -0.452, 0.8685, -0.4627, -0.1778, 0.8685, -0.4627, -0.1778, 0.8685, -0.4627, -0.1778, 0.5612, 0.07991, -0.8238, 0.5612, 0.07991, -0.8238, 0.5612, 0.07991, -0.8238, 0.4474, -0.8913, -0.07394, 0.4474, -0.8913, -0.07394, 0.4474, -0.8913, -0.07394, 0.3019, -0.8112, -0.5008, 0.3019, -0.8112, -0.5008, 0.3019, -0.8112, -0.5008, -0.1993, -0.8552, -0.4784, -0.1993, -0.8552, -0.4784, -0.1993, -0.8552, -0.4784, -0.2968, 0.4224, -0.8565, -0.2968, 0.4224, -0.8565, -0.2968, 0.4224, -0.8565, -0.7178, 0.08786, -0.6907, -0.7178, 0.08786, -0.6907, -0.7178, 0.08786, -0.6907, -0.7993, -0.3048, -0.5179, -0.7993, -0.3048, -0.5179, -0.7993, -0.3048, -0.5179, -0.8706, -0.04092, -0.4903, -0.8706, -0.04092, -0.4903, -0.8706, -0.04092, -0.4903, -0.6334, 0.4367, -0.6388, -0.6334, 0.4367, -0.6388, -0.6334, 0.4367, -0.6388, -0.7981, -0.4802, 0.364, -0.7981, -0.4802, 0.364, -0.7981, -0.4802, 0.364, -0.9107, 0.3925, -0.1284, -0.9107, 0.3925, -0.1284, -0.9107, 0.3925, -0.1284, -0.5844, 0.8115, -0.007017, -0.5844, 0.8115, -0.007017, -0.5844, 0.8115, -0.007017, -0.2098, 0.9725, 0.1015, -0.2098, 0.9725, 0.1015, -0.2098, 0.9725, 0.1015, 0.03193, 0.8383, -0.5442, 0.03193, 0.8383, -0.5442, 0.03193, 0.8383, -0.5442, -0.3447, 0.8243, -0.449, -0.3447, 0.8243, -0.449, -0.3447, 0.8243, -0.449, 0.3897, 0.8039, 0.4492, 0.3897, 0.8039, 0.4492, 0.3897, 0.8039, 0.4492, 0.9444, 0.2625, -0.1978, 0.9444, 0.2625, -0.1978, 0.9444, 0.2625, -0.1978, 0.5583, 0.5103, 0.6541, 0.5583, 0.5103, 0.6541, 0.5583, 0.5103, 0.6541, 0.9226, 0.1052, 0.3711, 0.9226, 0.1052, 0.3711, 0.9226, 0.1052, 0.3711, 0.9236, 0.1223, 0.3633, 0.9236, 0.1223, 0.3633, 0.9236, 0.1223, 0.3633, 0.9576, -0.2871, -0.02338, 0.9576, -0.2871, -0.02338, 0.9576, -0.2871, -0.02338, 0.9986, 0.0521, 0.006521, 0.9986, 0.0521, 0.006521, 0.9986, 0.0521, 0.006521, 0.9669, -0.2496, -0.05387, 0.9669, -0.2496, -0.05387, 0.9669, -0.2496, -0.05387, 0.2311, -0.9568, 0.1765, 0.2311, -0.9568, 0.1765, 0.2311, -0.9568, 0.1765, -0.7196, -0.6648, 0.2005, -0.7196, -0.6648, 0.2005, -0.7196, -0.6648, 0.2005, -0.4815, -0.7584, 0.4393, -0.4815, -0.7584, 0.4393, -0.4815, -0.7584, 0.4393, -0.6786, -0.723, 0.1294, -0.6786, -0.723, 0.1294, -0.6786, -0.723, 0.1294, -0.5821, -0.8021, 0.1332, -0.5821, -0.8021, 0.1332, -0.5821, -0.8021, 0.1332, -0.6393, -0.3529, 0.6832, -0.6393, -0.3529, 0.6832, -0.6393, -0.3529, 0.6832, -0.2568, 0.9624, 0.08814, -0.2568, 0.9624, 0.08814, -0.2568, 0.9624, 0.08814, -0.7168, 0.6833, 0.139, -0.7168, 0.6833, 0.139, -0.7168, 0.6833, 0.139, -0.8601, -0.1649, -0.4827, -0.8601, -0.1649, -0.4827, -0.8601, -0.1649, -0.4827, 0.4112, 0.7932, 0.4492, 0.4112, 0.7932, 0.4492, 0.4112, 0.7932, 0.4492, 0.3323, 0.87, -0.3643, 0.3323, 0.87, -0.3643, 0.3323, 0.87, -0.3643, 0.3533, 0.8528, -0.3845, 0.3533, 0.8528, -0.3845, 0.3533, 0.8528, -0.3845, 0.3549, 0.8524, -0.3839, 0.3549, 0.8524, -0.3839, 0.3549, 0.8524, -0.3839, 0.9234, -0.327, 0.2012, 0.9234, -0.327, 0.2012, 0.9234, -0.327, 0.2012, 0.847, -0.5261, -0.07578, 0.847, -0.5261, -0.07578, 0.847, -0.5261, -0.07578, 0.5462, 0.05491, 0.8359, 0.5462, 0.05491, 0.8359, 0.5462, 0.05491, 0.8359, 0.3078, 0.5491, 0.777, 0.3078, 0.5491, 0.777, 0.3078, 0.5491, 0.777, 0.1272, -0.9916, 0.0229, 0.1272, -0.9916, 0.0229, 0.1272, -0.9916, 0.0229, -0.2439, -0.9395, -0.2406, -0.2439, -0.9395, -0.2406, -0.2439, -0.9395, -0.2406, 0.1412, -0.9752, -0.1705, 0.1412, -0.9752, -0.1705, 0.1412, -0.9752, -0.1705, 0.5089, -0.7227, -0.4676, 0.5089, -0.7227, -0.4676, 0.5089, -0.7227, -0.4676, -0.6487, -0.7554, 0.09272, -0.6487, -0.7554, 0.09272, -0.6487, -0.7554, 0.09272, -0.5295, 0.2308, -0.8163, -0.5295, 0.2308, -0.8163, -0.5295, 0.2308, -0.8163, -0.5632, -0.2061, -0.8002, -0.5632, -0.2061, -0.8002, -0.5632, -0.2061, -0.8002, -0.9873, 0.02396, 0.157, -0.9873, 0.02396, 0.157, -0.9873, 0.02396, 0.157, -0.5944, -0.4035, 0.6956, -0.5944, -0.4035, 0.6956, -0.5944, -0.4035, 0.6956, 0.2754, 0.6189, 0.7356, 0.2754, 0.6189, 0.7356, 0.2754, 0.6189, 0.7356, -0.6106, 0.2305, 0.7577, -0.6106, 0.2305, 0.7577, -0.6106, 0.2305, 0.7577, -0.9304, 0.2491, 0.269, -0.9304, 0.2491, 0.269, -0.9304, 0.2491, 0.269, 0.3103, -0.5096, 0.8025, 0.3103, -0.5096, 0.8025, 0.3103, -0.5096, 0.8025, -0.4136, 0.2266, 0.8818, -0.4136, 0.2266, 0.8818, -0.4136, 0.2266, 0.8818, 0.5546, -0.3029, 0.775, 0.5546, -0.3029, 0.775, 0.5546, -0.3029, 0.775, 0.5406, 0.4835, 0.6885, 0.5406, 0.4835, 0.6885, 0.5406, 0.4835, 0.6885, 0.3221, -0.4757, 0.8185, 0.3221, -0.4757, 0.8185, 0.3221, -0.4757, 0.8185, -0.1483, -0.753, 0.6411, -0.1483, -0.753, 0.6411, -0.1483, -0.753, 0.6411, -0.0573, -0.2192, 0.974, -0.0573, -0.2192, 0.974, -0.0573, -0.2192, 0.974, -0.5557, -0.4833, 0.6764, -0.5557, -0.4833, 0.6764, -0.5557, -0.4833, 0.6764, -0.1737, -0.5998, 0.7811, -0.1737, -0.5998, 0.7811, -0.1737, -0.5998, 0.7811, -0.5711, -0.7612, 0.3072, -0.5711, -0.7612, 0.3072, -0.5711, -0.7612, 0.3072, -0.4034, -0.8318, 0.3813, -0.4034, -0.8318, 0.3813, -0.4034, -0.8318, 0.3813, -0.4729, -0.7332, 0.4886, -0.4729, -0.7332, 0.4886, -0.4729, -0.7332, 0.4886, -0.3081, -0.1358, 0.9416, -0.3081, -0.1358, 0.9416, -0.3081, -0.1358, 0.9416, -0.2444, 0.8205, 0.5167, -0.2444, 0.8205, 0.5167, -0.2444, 0.8205, 0.5167, -0.5101, -0.1077, 0.8534, -0.5101, -0.1077, 0.8534, -0.5101, -0.1077, 0.8534, -0.813, -0.4734, 0.339, -0.813, -0.4734, 0.339, -0.813, -0.4734, 0.339])] * 3)])

# ---- objects
ob_tree_1 = bpy.data.objects.new('Tree_1', me_tree_1)
ob_lamp = bpy.data.objects.new('Lamp', light_lamp)
ob_camera = bpy.data.objects.new('Camera', cam_camera)

# ---- transforms, parenting, visibility, modifiers, constraints
ob_tree_1.location = (9.247, -2.09, 0.3631)
ob_tree_1.rotation_euler = (1.571, -0.0, 0.0)
ob_tree_1.scale = (0.583, 0.583, 0.583)
ob_tree_1.lineart.crease_threshold = 0.0
ob_lamp.location = (4.076, 1.005, 5.904)
ob_lamp.rotation_euler = (0.6503, 0.05522, 1.866)
ob_lamp.lock_rotations_4d = False
ob_lamp.empty_display_type = 'ARROWS'
ob_lamp.color = (0.0, 0.0, 0.0, 0.0)
ob_lamp.lineart.crease_threshold = 0.0
ob_camera.location = (7.481, -6.508, 5.344)
ob_camera.rotation_euler = (1.109, 0.0, 0.8149)
ob_camera.lock_rotations_4d = False
ob_camera.empty_display_type = 'ARROWS'
ob_camera.color = (0.0, 0.0, 0.0, 0.0)
ob_camera.display_type = 'WIRE'
ob_camera.lineart.crease_threshold = 0.0

# ---- collection membership
col_collection_1.objects.link(ob_tree_1)
col_collection_1.objects.link(ob_lamp)
col_collection_1.objects.link(ob_camera)

# ---- scene / render settings (as saved in the file)
scene.camera = ob_camera
scene.frame_start = 1; scene.frame_end = 250; scene.frame_set(0)
scene.render.engine = 'BLENDER_EEVEE_NEXT'
scene.render.resolution_percentage = 50
scene.render.dither_intensity = 0.0
scene.cycles.use_denoising = False
scene.cycles.samples = 128
scene.cycles.sampling_pattern = 'TABULATED_SOBOL'
scene.cycles.use_adaptive_sampling = False
scene.cycles.use_light_tree = False
scene.cycles.blur_glossy = 0.0
scene.cycles.sample_clamp_indirect = 0.0
scene.view_settings.view_transform = 'Standard'
bpy.context.view_layer.update()
